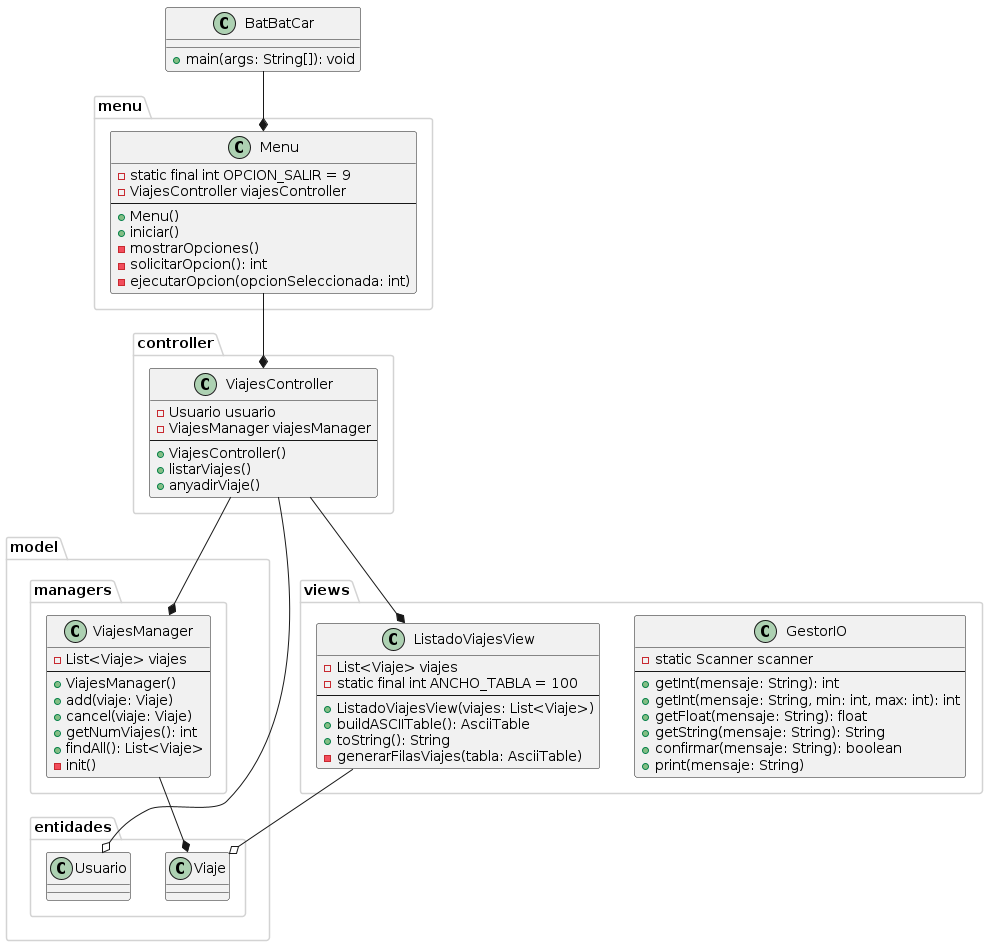

The diagram above was rendered by PlantUML. Its source (embedded in the PNG):
@startuml

skinparam package {
    BorderColor lightgrey
}

package controller {
    class ViajesController {
        - Usuario usuario
        - ViajesManager viajesManager
        --
        + ViajesController()
        + listarViajes()
        + anyadirViaje()
    }
}

package model.managers {
    class ViajesManager {
        - List<Viaje> viajes
        --
        + ViajesManager()
        + add(viaje: Viaje)
        + cancel(viaje: Viaje)
        + getNumViajes(): int
        + findAll(): List<Viaje>
        - init()
    }
}

package model.entidades {
    class Viaje {
    }
}

package model.entidades {
    class Usuario {
    }
}

package views {
class GestorIO {
        - static Scanner scanner
        --
        + getInt(mensaje: String): int
        + getInt(mensaje: String, min: int, max: int): int
        + getFloat(mensaje: String): float
        + getString(mensaje: String): String
        + confirmar(mensaje: String): boolean
        + print(mensaje: String)
    }

    class ListadoViajesView {
        - List<Viaje> viajes
        - static final int ANCHO_TABLA = 100
        --
        + ListadoViajesView(viajes: List<Viaje>)
        + buildASCIITable(): AsciiTable
        + toString(): String
        - generarFilasViajes(tabla: AsciiTable)
    }
}

package menu {
    class Menu {
        - static final int OPCION_SALIR = 9
        - ViajesController viajesController
        --
        + Menu()
        + iniciar()
        - mostrarOpciones()
        - solicitarOpcion(): int
        - ejecutarOpcion(opcionSeleccionada: int)
    }
}


    class BatBatCar {
        + main(args: String[]): void
    }

BatBatCar --* Menu
ViajesController --* ViajesManager
ViajesController --* ListadoViajesView

ViajesController --o Usuario
ListadoViajesView --o Viaje
ViajesManager --* Viaje
Menu --* ViajesController

@enduml